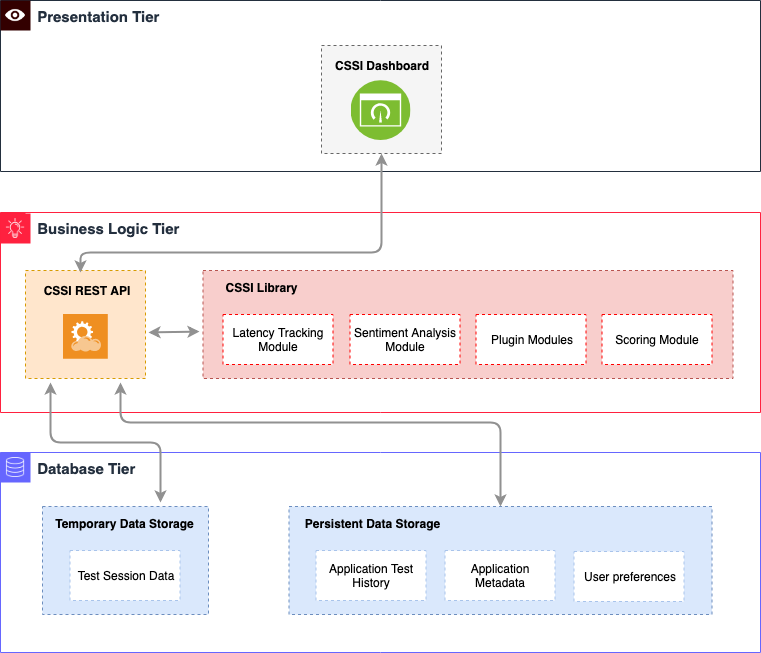

The diagram above was exported from draw.io. Its source (the exported page's mxGraphModel, read from the mxfile embedded in the PNG):
<mxGraphModel dx="2038" dy="1139" grid="1" gridSize="10" guides="1" tooltips="1" connect="1" arrows="1" fold="1" page="1" pageScale="1" pageWidth="827" pageHeight="1169" math="0" shadow="0">
  <root>
    <mxCell id="0" />
    <mxCell id="1" parent="0" />
    <mxCell id="09Vp-YiwWv8QZDQF5bPg-65" value="" style="rounded=0;whiteSpace=wrap;html=1;strokeColor=#d79b00;fillColor=#ffe6cc;dashed=1;" vertex="1" parent="1">
      <mxGeometry x="65" y="458" width="120" height="108" as="geometry" />
    </mxCell>
    <mxCell id="09Vp-YiwWv8QZDQF5bPg-15" value="&lt;b&gt;&lt;font style=&quot;font-size: 15px&quot;&gt;&amp;nbsp;Presentation Tier&lt;/font&gt;&lt;/b&gt;" style="points=[[0,0],[0.25,0],[0.5,0],[0.75,0],[1,0],[1,0.25],[1,0.5],[1,0.75],[1,1],[0.75,1],[0.5,1],[0.25,1],[0,1],[0,0.75],[0,0.5],[0,0.25]];outlineConnect=0;gradientColor=none;html=1;whiteSpace=wrap;fontSize=12;fontStyle=0;shape=mxgraph.aws4.group;grIcon=mxgraph.aws4.group_aws_cloud_alt;strokeColor=#232F3E;fillColor=none;verticalAlign=top;align=left;spacingLeft=30;fontColor=#232F3E;dashed=0;" vertex="1" parent="1">
      <mxGeometry x="40" y="188" width="760" height="171" as="geometry" />
    </mxCell>
    <mxCell id="09Vp-YiwWv8QZDQF5bPg-64" value="" style="rounded=0;whiteSpace=wrap;html=1;strokeColor=#666666;fillColor=#f5f5f5;dashed=1;fontColor=#333333;" vertex="1" parent="1">
      <mxGeometry x="361" y="233" width="120" height="108" as="geometry" />
    </mxCell>
    <mxCell id="09Vp-YiwWv8QZDQF5bPg-16" value="" style="verticalLabelPosition=bottom;verticalAlign=top;html=1;shape=mxgraph.basic.rect;fillColor=#330000;fillColor2=none;strokeColor=none;strokeWidth=1;size=20;indent=5;" vertex="1" parent="1">
      <mxGeometry x="40" y="188" width="30" height="30" as="geometry" />
    </mxCell>
    <mxCell id="09Vp-YiwWv8QZDQF5bPg-17" value="" style="shape=image;verticalLabelPosition=bottom;labelBackgroundColor=#ffffff;verticalAlign=top;aspect=fixed;imageAspect=0;image=data:image/png,(base64 omitted: 18660 chars);" vertex="1" parent="1">
      <mxGeometry x="45" y="193" width="20" height="20" as="geometry" />
    </mxCell>
    <mxCell id="09Vp-YiwWv8QZDQF5bPg-22" value="&lt;font style=&quot;font-size: 15px&quot;&gt;&lt;b&gt;&amp;nbsp;Business Logic Tier&lt;/b&gt;&lt;/font&gt;" style="points=[[0,0],[0.25,0],[0.5,0],[0.75,0],[1,0],[1,0.25],[1,0.5],[1,0.75],[1,1],[0.75,1],[0.5,1],[0.25,1],[0,1],[0,0.75],[0,0.5],[0,0.25]];outlineConnect=0;gradientColor=none;html=1;whiteSpace=wrap;fontSize=12;fontStyle=0;shape=mxgraph.aws4.group;grIcon=mxgraph.aws4.group_aws_cloud_alt;strokeColor=#FF213F;fillColor=none;verticalAlign=top;align=left;spacingLeft=30;fontColor=#232F3E;dashed=0;" vertex="1" parent="1">
      <mxGeometry x="40" y="400" width="760" height="200" as="geometry" />
    </mxCell>
    <mxCell id="09Vp-YiwWv8QZDQF5bPg-23" value="" style="verticalLabelPosition=bottom;verticalAlign=top;html=1;shape=mxgraph.basic.rect;fillColor=#FF213F;fillColor2=none;strokeColor=none;strokeWidth=1;size=20;indent=5;" vertex="1" parent="1">
      <mxGeometry x="40" y="401" width="30" height="30" as="geometry" />
    </mxCell>
    <mxCell id="09Vp-YiwWv8QZDQF5bPg-24" value="" style="shape=image;verticalLabelPosition=bottom;labelBackgroundColor=#ffffff;verticalAlign=top;aspect=fixed;imageAspect=0;image=data:image/png,(base64 omitted: 972 chars);" vertex="1" parent="1">
      <mxGeometry x="45" y="406" width="20" height="20" as="geometry" />
    </mxCell>
    <mxCell id="09Vp-YiwWv8QZDQF5bPg-25" value="&lt;font style=&quot;font-size: 15px&quot;&gt;&lt;b&gt;&amp;nbsp;Database Tier&lt;/b&gt;&lt;/font&gt;" style="points=[[0,0],[0.25,0],[0.5,0],[0.75,0],[1,0],[1,0.25],[1,0.5],[1,0.75],[1,1],[0.75,1],[0.5,1],[0.25,1],[0,1],[0,0.75],[0,0.5],[0,0.25]];outlineConnect=0;gradientColor=none;html=1;whiteSpace=wrap;fontSize=12;fontStyle=0;shape=mxgraph.aws4.group;grIcon=mxgraph.aws4.group_aws_cloud_alt;strokeColor=#6666FF;fillColor=none;verticalAlign=top;align=left;spacingLeft=30;fontColor=#232F3E;dashed=0;" vertex="1" parent="1">
      <mxGeometry x="40" y="640" width="760" height="200" as="geometry" />
    </mxCell>
    <mxCell id="09Vp-YiwWv8QZDQF5bPg-26" value="" style="verticalLabelPosition=bottom;verticalAlign=top;html=1;shape=mxgraph.basic.rect;fillColor=#6666FF;fillColor2=none;strokeColor=none;strokeWidth=1;size=20;indent=5;" vertex="1" parent="1">
      <mxGeometry x="40" y="640" width="30" height="30" as="geometry" />
    </mxCell>
    <mxCell id="09Vp-YiwWv8QZDQF5bPg-27" value="" style="shape=image;verticalLabelPosition=bottom;labelBackgroundColor=#ffffff;verticalAlign=top;aspect=fixed;imageAspect=0;image=data:image/png,(base64 omitted: 1068 chars);" vertex="1" parent="1">
      <mxGeometry x="45" y="645" width="20" height="20" as="geometry" />
    </mxCell>
    <mxCell id="09Vp-YiwWv8QZDQF5bPg-28" value="" style="aspect=fixed;perimeter=ellipsePerimeter;html=1;align=center;shadow=0;dashed=0;image;image=img/lib/ibm/infrastructure/dashboard.svg;strokeColor=#6666FF;fillColor=#6666FF;" vertex="1" parent="1">
      <mxGeometry x="390.5" y="268" width="60" height="60" as="geometry" />
    </mxCell>
    <mxCell id="09Vp-YiwWv8QZDQF5bPg-29" value="CSSI Dashboard" style="text;html=1;strokeColor=none;fillColor=none;align=center;verticalAlign=middle;whiteSpace=wrap;rounded=0;fontStyle=1" vertex="1" parent="1">
      <mxGeometry x="366.5" y="243" width="108" height="20" as="geometry" />
    </mxCell>
    <mxCell id="09Vp-YiwWv8QZDQF5bPg-30" value="" style="shadow=0;dashed=0;html=1;strokeColor=none;fillColor=#EF8F21;labelPosition=center;verticalLabelPosition=bottom;verticalAlign=top;align=center;outlineConnect=0;shape=mxgraph.veeam.2d.restful_apis;" vertex="1" parent="1">
      <mxGeometry x="102.5" y="501.5" width="44.8" height="44.8" as="geometry" />
    </mxCell>
    <mxCell id="09Vp-YiwWv8QZDQF5bPg-38" value="" style="rounded=0;whiteSpace=wrap;html=1;strokeColor=#b85450;fillColor=#f8cecc;dashed=1;" vertex="1" parent="1">
      <mxGeometry x="242.5" y="458" width="530" height="108" as="geometry" />
    </mxCell>
    <mxCell id="09Vp-YiwWv8QZDQF5bPg-40" value="CSSI Library&lt;br&gt;" style="text;html=1;strokeColor=none;fillColor=none;align=center;verticalAlign=middle;whiteSpace=wrap;rounded=0;fontStyle=1" vertex="1" parent="1">
      <mxGeometry x="262.5" y="465" width="77" height="20" as="geometry" />
    </mxCell>
    <mxCell id="09Vp-YiwWv8QZDQF5bPg-41" value="Latency Tracking Module" style="rounded=0;whiteSpace=wrap;html=1;dashed=1;strokeColor=#FF0000;" vertex="1" parent="1">
      <mxGeometry x="262.5" y="502" width="110" height="50" as="geometry" />
    </mxCell>
    <mxCell id="09Vp-YiwWv8QZDQF5bPg-42" value="Sentiment Analysis Module" style="rounded=0;whiteSpace=wrap;html=1;dashed=1;strokeColor=#FF0000;" vertex="1" parent="1">
      <mxGeometry x="389.5" y="502" width="110" height="50" as="geometry" />
    </mxCell>
    <mxCell id="09Vp-YiwWv8QZDQF5bPg-43" value="Plugin Modules" style="rounded=0;whiteSpace=wrap;html=1;dashed=1;strokeColor=#FF0000;" vertex="1" parent="1">
      <mxGeometry x="515.5" y="502" width="110" height="50" as="geometry" />
    </mxCell>
    <mxCell id="09Vp-YiwWv8QZDQF5bPg-44" value="Scoring Module" style="rounded=0;whiteSpace=wrap;html=1;dashed=1;strokeColor=#FF0000;" vertex="1" parent="1">
      <mxGeometry x="641.5" y="502" width="110" height="50" as="geometry" />
    </mxCell>
    <mxCell id="09Vp-YiwWv8QZDQF5bPg-45" value="" style="rounded=0;whiteSpace=wrap;html=1;strokeColor=#6c8ebf;fillColor=#dae8fc;dashed=1;" vertex="1" parent="1">
      <mxGeometry x="82" y="694" width="166" height="108" as="geometry" />
    </mxCell>
    <mxCell id="09Vp-YiwWv8QZDQF5bPg-46" value="&lt;div style=&quot;text-align: left&quot;&gt;&lt;span&gt;Temporary Data Storage&lt;/span&gt;&lt;/div&gt;" style="text;html=1;strokeColor=none;fillColor=none;align=center;verticalAlign=middle;whiteSpace=wrap;rounded=0;fontStyle=1" vertex="1" parent="1">
      <mxGeometry x="91" y="701" width="147" height="20" as="geometry" />
    </mxCell>
    <mxCell id="09Vp-YiwWv8QZDQF5bPg-47" value="Test Session Data" style="rounded=0;whiteSpace=wrap;html=1;dashed=1;strokeColor=#A9C4EB;" vertex="1" parent="1">
      <mxGeometry x="109.5" y="738" width="110" height="50" as="geometry" />
    </mxCell>
    <mxCell id="09Vp-YiwWv8QZDQF5bPg-51" value="" style="rounded=0;whiteSpace=wrap;html=1;strokeColor=#6c8ebf;fillColor=#dae8fc;dashed=1;" vertex="1" parent="1">
      <mxGeometry x="328.5" y="694" width="423" height="108" as="geometry" />
    </mxCell>
    <mxCell id="09Vp-YiwWv8QZDQF5bPg-52" value="Application Test History" style="rounded=0;whiteSpace=wrap;html=1;dashed=1;strokeColor=#A9C4EB;" vertex="1" parent="1">
      <mxGeometry x="355.5" y="738" width="110" height="50" as="geometry" />
    </mxCell>
    <mxCell id="09Vp-YiwWv8QZDQF5bPg-53" value="&lt;div style=&quot;text-align: left&quot;&gt;&lt;span&gt;Persistent Data Storage&lt;/span&gt;&lt;/div&gt;" style="text;html=1;strokeColor=none;fillColor=none;align=center;verticalAlign=middle;whiteSpace=wrap;rounded=0;fontStyle=1" vertex="1" parent="1">
      <mxGeometry x="337.5" y="701" width="147" height="20" as="geometry" />
    </mxCell>
    <mxCell id="09Vp-YiwWv8QZDQF5bPg-54" value="Application Metadata" style="rounded=0;whiteSpace=wrap;html=1;dashed=1;strokeColor=#A9C4EB;" vertex="1" parent="1">
      <mxGeometry x="484.5" y="738" width="110" height="50" as="geometry" />
    </mxCell>
    <mxCell id="09Vp-YiwWv8QZDQF5bPg-55" value="User preferences" style="rounded=0;whiteSpace=wrap;html=1;dashed=1;strokeColor=#A9C4EB;" vertex="1" parent="1">
      <mxGeometry x="613.5" y="739" width="110" height="50" as="geometry" />
    </mxCell>
    <mxCell id="09Vp-YiwWv8QZDQF5bPg-67" value="CSSI REST API" style="text;html=1;strokeColor=none;fillColor=none;align=center;verticalAlign=middle;whiteSpace=wrap;rounded=0;fontStyle=1" vertex="1" parent="1">
      <mxGeometry x="71.5" y="468" width="108" height="20" as="geometry" />
    </mxCell>
    <mxCell id="09Vp-YiwWv8QZDQF5bPg-73" value="" style="endArrow=classic;startArrow=classic;html=1;entryX=0.5;entryY=1;entryDx=0;entryDy=0;exitX=0.105;exitY=0.3;exitDx=0;exitDy=0;exitPerimeter=0;strokeWidth=2;strokeColor=#919191;" edge="1" parent="1" source="09Vp-YiwWv8QZDQF5bPg-22" target="09Vp-YiwWv8QZDQF5bPg-64">
      <mxGeometry width="50" height="50" relative="1" as="geometry">
        <mxPoint x="400" y="390" as="sourcePoint" />
        <mxPoint x="450" y="340" as="targetPoint" />
        <Array as="points">
          <mxPoint x="120" y="440" />
          <mxPoint x="421" y="440" />
        </Array>
      </mxGeometry>
    </mxCell>
    <mxCell id="09Vp-YiwWv8QZDQF5bPg-74" value="" style="endArrow=classic;startArrow=classic;html=1;entryX=-0.003;entryY=0.565;entryDx=0;entryDy=0;entryPerimeter=0;strokeColor=#919191;strokeWidth=2;" edge="1" parent="1">
      <mxGeometry width="50" height="50" relative="1" as="geometry">
        <mxPoint x="188" y="520" as="sourcePoint" />
        <mxPoint x="239" y="519" as="targetPoint" />
      </mxGeometry>
    </mxCell>
    <mxCell id="09Vp-YiwWv8QZDQF5bPg-75" value="" style="endArrow=classic;startArrow=classic;html=1;strokeWidth=2;strokeColor=#919191;" edge="1" parent="1">
      <mxGeometry width="50" height="50" relative="1" as="geometry">
        <mxPoint x="200" y="690" as="sourcePoint" />
        <mxPoint x="90" y="570" as="targetPoint" />
        <Array as="points">
          <mxPoint x="200" y="630" />
          <mxPoint x="90" y="630" />
        </Array>
      </mxGeometry>
    </mxCell>
    <mxCell id="09Vp-YiwWv8QZDQF5bPg-76" value="" style="endArrow=classic;startArrow=classic;html=1;exitX=0.5;exitY=0;exitDx=0;exitDy=0;strokeWidth=2;strokeColor=#919191;" edge="1" parent="1" source="09Vp-YiwWv8QZDQF5bPg-51">
      <mxGeometry width="50" height="50" relative="1" as="geometry">
        <mxPoint x="140" y="620" as="sourcePoint" />
        <mxPoint x="160" y="570" as="targetPoint" />
        <Array as="points">
          <mxPoint x="540" y="610" />
          <mxPoint x="160" y="610" />
        </Array>
      </mxGeometry>
    </mxCell>
  </root>
</mxGraphModel>